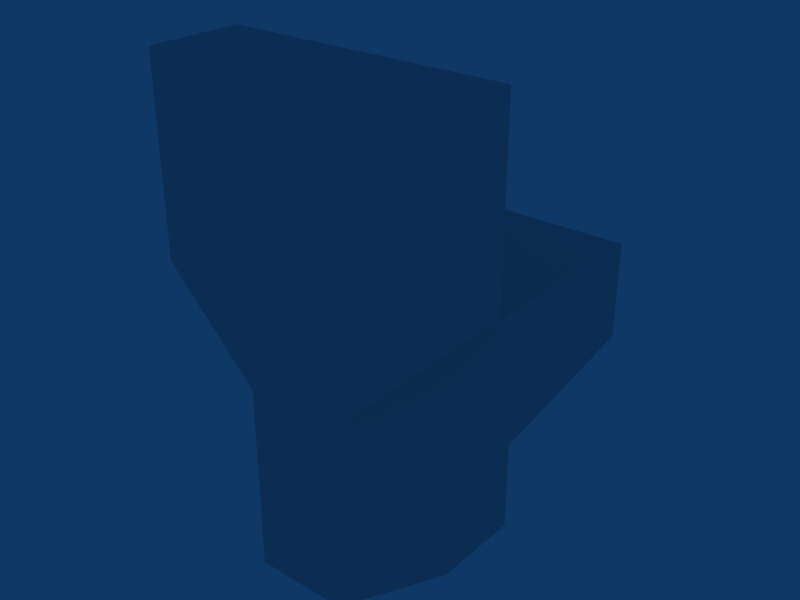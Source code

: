 # Source: toilet.blend  (saved by Blender 2.49.2; exported with 4.5.12 LTS)
import bpy
from mathutils import Matrix  # noqa: F401  (used for matrix-valued properties, if any)

bpy.ops.wm.read_factory_settings(use_empty=True)
scene = bpy.context.scene
scene.name = 'Scene'

# ---- collections
col_collection_1 = bpy.data.collections.new('Collection 1'); scene.collection.children.link(col_collection_1)

# ---- materials (node trees are filled in below, after node groups)
mat_material_001 = bpy.data.materials.new('Material.001')
mat_material_001.alpha_threshold = 0.0
mat_material_001.roughness = 0.5
mat_material_001.line_color = (0.0, 0.0, 0.0, 1.0)

# ---- material node trees

# ---- world
world_world = bpy.data.worlds.new('World'); scene.world = world_world
world_world.color = (0.05656, 0.2208, 0.4)
world_world.use_sun_shadow = False
world_world.sun_shadow_jitter_overblur = 0.0
world_world.cycles.sampling_method = 'MANUAL'
world_world.cycles.sample_map_resolution = 256

# ---- meshes
me_cube_002 = bpy.data.meshes.new('Cube.002')
me_cube_002.from_pydata([(0.25, 0.125, -0.625), (-0.25, 0.125, -0.625), (0.25, 0.125, -0.375), (-0.25, 0.125, -0.375), (0.25, -0.125, -0.625), (-0.25, -0.125, -0.625), (0.25, -0.125, -0.375), (-0.25, -0.125, -0.375), (0.375, -0.375, 0.625), (-0.375, -0.375, 0.625), (-0.375, -0.375, 0.125), (0.375, -0.375, 0.125), (0.125, -0.375, -0.125), (-0.125, -0.375, -0.125), (-0.125, -0.375, -0.375), (0.125, -0.375, -0.375), (-0.125, -0.375, -0.625), (0.125, -0.375, -0.625), (0.375, -0.375, 0.625), (-0.375, -0.375, 0.625), (0.375, -0.125, 0.625), (-0.375, -0.125, 0.625), (0.375, -0.375, 0.625), (-0.375, -0.375, 0.625), (0.375, -0.125, 0.625), (-0.375, -0.125, 0.625), (-0.375, -0.125, 0.125), (0.375, -0.125, 0.125), (-0.375, -0.375, 0.125), (0.375, -0.375, 0.125), (0.375, -0.125, 0.625), (-0.375, -0.125, 0.625), (-0.375, -0.125, 0.125), (0.375, -0.125, 0.125), (-0.375, -0.125, 0.125), (0.375, -0.125, 0.125), (0.375, 0.375, 0.125), (-0.375, 0.375, 0.125), (0.375, 0.375, 0.125), (-0.375, 0.375, 0.125), (-0.375, 0.375, -0.125), (0.375, 0.375, -0.125), (-0.375, -0.125, 0.125), (0.375, -0.125, 0.125), (-0.375, -0.375, 0.125), (0.375, -0.375, 0.125), (0.125, -0.375, -0.125), (-0.125, -0.375, -0.125), (0.375, -0.125, -0.125), (-0.375, -0.125, -0.125), (-0.375, -0.125, 0.125), (0.375, -0.125, 0.125), (0.125, -0.375, -0.125), (-0.125, -0.375, -0.125), (0.375, -0.125, -0.125), (-0.375, -0.125, -0.125), (-0.375, -0.125, 0.125), (0.375, -0.125, 0.125), (0.375, 0.375, 0.125), (-0.375, 0.375, 0.125), (-0.375, 0.375, -0.125), (0.375, 0.375, -0.125), (-0.375, 0.375, -0.125), (0.375, 0.375, -0.125), (-0.25, 0.125, -0.375), (0.25, 0.125, -0.375), (-0.25, 0.125, -0.375), (0.25, 0.125, -0.375), (-0.25, 0.125, -0.625), (0.25, 0.125, -0.625), (0.375, -0.125, -0.125), (-0.375, -0.125, -0.125), (-0.25, -0.125, -0.375), (0.25, -0.125, -0.375), (0.125, -0.375, -0.125), (-0.125, -0.375, -0.125), (-0.25, -0.125, -0.375), (0.125, -0.375, -0.125), (-0.125, -0.375, -0.125), (0.25, -0.125, -0.375), (-0.25, -0.125, -0.625), (0.25, -0.125, -0.625), (-0.125, -0.375, -0.375), (0.125, -0.375, -0.375), (-0.125, -0.375, -0.625), (0.125, -0.375, -0.625), (-0.25, -0.125, -0.625), (0.25, -0.125, -0.625), (-0.25, 0.125, -0.625), (-0.125, -0.375, -0.625), (0.125, -0.375, -0.625), (0.25, 0.125, -0.625), (0.375, -0.125, -0.125), (-0.375, -0.125, -0.125), (-0.25, -0.125, -0.375), (0.25, -0.125, -0.375), (-0.375, 0.375, -0.125), (0.375, 0.375, -0.125), (-0.25, 0.125, -0.375), (0.25, 0.125, -0.375)], [], [(4, 0, 2, 6), (7, 3, 1, 5), (10, 11, 8, 9), (13, 12, 11, 10), (14, 15, 12, 13), (17, 15, 14, 16), (21, 19, 18, 20), (29, 27, 24, 22), (26, 28, 23, 25), (33, 32, 31, 30), (37, 34, 35, 36), (41, 40, 39, 38), (46, 43, 45), (42, 47, 44), (52, 48, 51), (50, 49, 53), (59, 60, 55, 56), (58, 57, 54, 61), (65, 64, 62, 63), (67, 69, 68, 66), (72, 75, 71), (73, 70, 74), (76, 82, 78), (83, 79, 77), (82, 76, 80, 84), (79, 83, 85, 81), (87, 90, 89, 86), (91, 87, 86, 88), (95, 99, 97, 92), (98, 94, 93, 96)])
me_cube_002.polygons.foreach_set('use_smooth', [True] * 30)
_uv = me_cube_002.uv_layers.new(name='UVTex')
_uv.uv.foreach_set('vector', [0.7873, 0.1687, 0.8998, 0.1687, 0.8998, 0.225, 0.7873, 0.225, 0.2812, 0.6186, 0.2812, 0.5061, 0.3374, 0.5061, 0.3374, 0.6186, 0.0, 0.2812, 0.3374, 0.2812, 0.3374, 0.5061, 2.682e-08, 0.5061, 0.1125, 0.1687, 0.225, 0.1687, 0.3374, 0.2812, 0.0, 0.2812, 0.1125, 0.05624, 0.225, 0.05624, 0.225, 0.1687, 0.1125, 0.1687, 0.225, 0.0, 0.225, 0.05624, 0.1125, 0.05624, 0.1125, 1.104e-07, 0.3374, 0.8339, 0.3374, 0.7214, 0.6749, 0.7214, 0.6749, 0.8339, 0.6749, 1.073e-07, 0.7873, 1.341e-07, 0.7873, 0.225, 0.6749, 0.225, 0.6749, 0.8944, 0.6749, 0.7819, 0.8998, 0.7819, 0.8998, 0.8944, 0.3374, 0.5624, 0.3374, 0.225, 0.5624, 0.225, 0.5624, 0.5624, 0.3374, 0.225, 0.3374, 1.944e-07, 0.6749, 0.0, 0.6749, 0.225, 0.6749, 0.9464, 0.3374, 0.9464, 0.3374, 0.8339, 0.6749, 0.8339, 0.8385, 0.3636, 0.9976, 0.3636, 0.9445, 0.4386, 0.5624, 0.4628, 0.7572, 0.4628, 0.6273, 0.5546, 0.7572, 0.4628, 0.8871, 0.4628, 0.8871, 0.5546, 0.3123, 1.0, 0.2204, 1.0, 0.2204, 0.8701, 0.726, 0.2378, 0.8385, 0.2378, 0.8385, 0.4628, 0.726, 0.4628, 0.2767, 0.8701, 0.0517, 0.8701, 0.0517, 0.7576, 0.2767, 0.7576, 0.6186, 0.7214, 0.3937, 0.7214, 0.3374, 0.5624, 0.6749, 0.5624, 0.8998, 0.8944, 0.8998, 0.9506, 0.6749, 0.9506, 0.6749, 0.8944, 0.8385, 0.2378, 0.9894, 0.3133, 0.8385, 0.3636, 0.2204, 0.8701, 0.1642, 0.9826, 0.0517, 0.8701, 0.7873, 0.05624, 0.9131, 0.05624, 0.9131, 0.1687, 0.7976, 0.6166, 0.9188, 0.6166, 0.7976, 0.725, 0.9131, 0.05624, 0.7873, 0.05624, 0.7873, 1.716e-07, 0.9131, 1.073e-07, 0.9188, 0.6166, 0.7976, 0.6166, 0.7976, 0.5624, 0.9188, 0.5624, 0.07545, 0.7073, 0.0, 0.6067, 0.0503, 0.5061, 0.1761, 0.5061, 0.1761, 0.7576, 0.07545, 0.7073, 0.1761, 0.5061, 0.2767, 0.5564, 0.6442, 0.225, 0.726, 0.2981, 0.726, 0.4628, 0.5624, 0.3164, 0.6749, 0.6721, 0.6749, 0.5624, 0.7976, 0.5624, 0.7976, 0.7819])
me_cube_002.materials.append(mat_material_001)
me_cube_002.use_remesh_preserve_volume = False
me_cube_002.use_remesh_preserve_attributes = False
me_cube_002.use_mirror_vertex_groups = False
me_cube_002.update()

# ---- objects
ob_cube_001 = bpy.data.objects.new('Cube.001', me_cube_002)

# ---- transforms, parenting, visibility, modifiers, constraints
ob_cube_001.location = (0.0, 0.0, 0.0)
ob_cube_001.lock_rotations_4d = False
ob_cube_001.empty_display_type = 'ARROWS'
ob_cube_001.lineart.crease_threshold = 0.0

# ---- collection membership
col_collection_1.objects.link(ob_cube_001)

# ---- scene / render settings (as saved in the file)
scene.frame_start = 1; scene.frame_end = 30; scene.frame_set(1)
scene.render.engine = 'BLENDER_EEVEE_NEXT'
scene.render.image_settings.file_format = 'JPEG'
scene.render.image_settings.color_mode = 'RGB'
scene.render.image_settings.compression = 90
scene.render.resolution_x = 800
scene.render.resolution_y = 600
scene.render.pixel_aspect_x = 100.0
scene.render.pixel_aspect_y = 100.0
scene.render.fps = 25
scene.render.dither_intensity = 0.0
scene.render.use_compositing = False
scene.render.use_sequencer = False
scene.render.bake_margin = 2
scene.render.bake_bias = 0.0
scene.render.use_stamp_time = False
scene.render.use_stamp_date = False
scene.render.use_stamp_frame = False
scene.render.use_stamp_camera = False
scene.render.use_stamp_scene = False
scene.render.use_stamp_filename = False
scene.render.use_stamp_render_time = False
scene.render.stamp_font_size = 0
scene.cycles.use_denoising = False
scene.cycles.samples = 10
scene.cycles.sampling_pattern = 'TABULATED_SOBOL'
scene.cycles.light_sampling_threshold = 0.0
scene.cycles.use_adaptive_sampling = False
scene.cycles.use_light_tree = False
scene.cycles.blur_glossy = 0.0
scene.cycles.volume_bounces = 1
scene.cycles.pixel_filter_type = 'GAUSSIAN'
scene.cycles.sample_clamp_indirect = 0.0
scene.view_settings.view_transform = 'Raw'
bpy.context.view_layer.update()

# ---- added for rendering (the .blend has no active camera): camera
cam_auto = bpy.data.cameras.new('AutoCamera')
cam_auto.lens = 50.0
cam_auto.sensor_width = 36.0
cam_auto.clip_end = 1000.0
ob_auto_camera = bpy.data.objects.new('AutoCamera', cam_auto)
scene.collection.objects.link(ob_auto_camera)
ob_auto_camera.location = (1.51678, -1.82013, 1.21342)
ob_auto_camera.rotation_euler = (1.09748, -7.21219e-08, 0.694738)
scene.camera = ob_auto_camera
bpy.context.view_layer.update()
